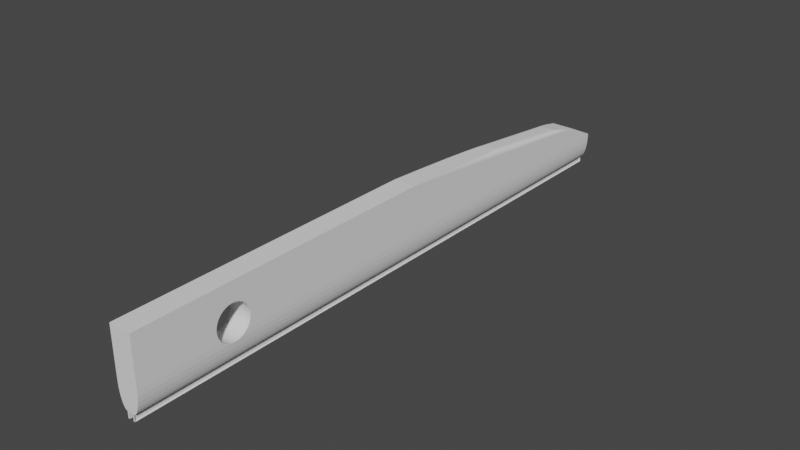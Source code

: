# Source: prototypegun.blend  (saved by Blender 2.93.21; exported with 4.5.12 LTS)
import bpy
from mathutils import Matrix  # noqa: F401  (used for matrix-valued properties, if any)

bpy.ops.wm.read_factory_settings(use_empty=True)
scene = bpy.context.scene
scene.name = 'Scene'

# ---- collections
col_collection = bpy.data.collections.new('Collection'); scene.collection.children.link(col_collection)

# ---- world
world_world = bpy.data.worlds.new('World'); scene.world = world_world
world_world.use_nodes = True; world_world.node_tree.nodes.clear()
_N = world_world.node_tree.nodes; _L = world_world.node_tree.links
n0 = _N.new('ShaderNodeOutputWorld'); n0.name = 'World Output'; n0.location = (300, 300)
n1 = _N.new('ShaderNodeBackground'); n1.name = 'Background'; n1.location = (10, 300)
n1.inputs[0].default_value = (0.05088, 0.05088, 0.05088, 1.0)
_L.new(n1.outputs[0], n0.inputs[0])
n0.is_active_output = True
world_world.color = (0.05088, 0.05088, 0.05088)
world_world.use_sun_shadow = False
world_world.sun_shadow_jitter_overblur = 0.0

# ---- meshes
me_cube = bpy.data.meshes.new('Cube')
me_cube.from_pydata([(-0.9991, -1.0, 0.9991), (0.9991, -1.0, 0.9991), (-0.9991, -1.0, -0.3347), (-0.3347, -1.0, -0.9991), (-0.9802, -1.0, -0.4812), (-0.9282, -1.0, -0.6195), (-0.8479, -1.0, -0.7434), (-0.7434, -1.0, -0.8479), (-0.6195, -1.0, -0.9282), (-0.4812, -1.0, -0.9802), (-0.3348, 0.831, -0.9998), (-0.9998, 0.831, -0.3348), (-0.4814, 0.831, -0.9808), (-0.6198, 0.831, -0.9289), (-0.7439, 0.831, -0.8484), (-0.8484, 0.831, -0.7439), (-0.9289, 0.831, -0.6198), (-0.9808, 0.831, -0.4814), (0.3347, -1.0, -0.9991), (0.9991, -1.0, -0.3347), (0.4812, -1.0, -0.9802), (0.6195, -1.0, -0.9282), (0.7434, -1.0, -0.8479), (0.8479, -1.0, -0.7434), (0.9282, -1.0, -0.6195), (0.9802, -1.0, -0.4812), (0.9998, 0.831, -0.3348), (0.3348, 0.831, -0.9998), (0.9808, 0.831, -0.4814), (0.9289, 0.831, -0.6198), (0.8484, 0.831, -0.7439), (0.7439, 0.831, -0.8484), (0.6198, 0.831, -0.9289), (0.4814, 0.831, -0.9808), (-0.3348, -1.0, -1.178), (-0.3348, 1.0, -1.178), (0.3348, -1.0, -1.178), (0.3348, 1.0, -1.178), (-1.0, 0.02221, 1.0), (1.0, 0.02221, 1.0), (-1.0, 0.8815, 0.2499), (-0.9998, 0.831, -0.2346), (0.9998, 0.831, -0.2346), (1.0, 0.8815, 0.2499), (-0.5969, 0.444, 0.7803), (-0.7215, 0.4234, 0.7911), (-0.8338, 0.3635, 0.8223), (-0.923, 0.2702, 0.8709), (-0.9803, 0.1526, 0.9321), (-0.5969, 0.7803, 0.444), (-0.9803, 0.8502, 0.3099), (-0.923, 0.822, 0.364), (-0.8338, 0.7997, 0.407), (-0.7215, 0.7853, 0.4345), (0.5969, 0.7803, 0.444), (0.7215, 0.7853, 0.4345), (0.8338, 0.7997, 0.407), (0.923, 0.822, 0.364), (0.9803, 0.8502, 0.3099), (0.5969, 0.444, 0.7803), (0.9803, 0.1526, 0.9321), (0.923, 0.2702, 0.8709), (0.8338, 0.3635, 0.8223), (0.7215, 0.4234, 0.7911), (0.0, 0.01237, -0.1037), (0.0, 0.01237, 0.1037), (0.06575, 0.01214, -0.1037), (0.06575, 0.01214, 0.1037), (0.129, 0.01143, -0.1037), (0.129, 0.01143, 0.1037), (0.1872, 0.01029, -0.1037), (0.1872, 0.01029, 0.1037), (0.2383, 0.00875, -0.1037), (0.2383, 0.00875, 0.1037), (0.2802, 0.006875, -0.1037), (0.2802, 0.006875, 0.1037), (0.3113, 0.004735, -0.1037), (0.3113, 0.004735, 0.1037), (0.3305, 0.002414, -0.1037), (0.3305, 0.002414, 0.1037), (0.337, -5.409e-10, -0.1037), (0.337, -5.409e-10, 0.1037), (0.3305, -0.002414, -0.1037), (0.3305, -0.002414, 0.1037), (0.3113, -0.004735, -0.1037), (0.3113, -0.004735, 0.1037), (0.2802, -0.006875, -0.1037), (0.2802, -0.006875, 0.1037), (0.2383, -0.00875, -0.1037), (0.2383, -0.00875, 0.1037), (0.1872, -0.01029, -0.1037), (0.1872, -0.01029, 0.1037), (0.129, -0.01143, -0.1037), (0.129, -0.01143, 0.1037), (0.06575, -0.01214, -0.1037), (0.06575, -0.01214, 0.1037), (-2.946e-08, -0.01237, -0.1037), (-2.946e-08, -0.01237, 0.1037), (-0.06575, -0.01214, -0.1037), (-0.06575, -0.01214, 0.1037), (-0.129, -0.01143, -0.1037), (-0.129, -0.01143, 0.1037), (-0.1872, -0.01029, -0.1037), (-0.1872, -0.01029, 0.1037), (-0.2383, -0.00875, -0.1037), (-0.2383, -0.00875, 0.1037), (-0.2802, -0.006875, -0.1037), (-0.2802, -0.006875, 0.1037), (-0.3113, -0.004735, -0.1037), (-0.3113, -0.004735, 0.1037), (-0.3305, -0.002414, -0.1037), (-0.3305, -0.002414, 0.1037), (-0.337, 1.476e-10, -0.1037), (-0.337, 1.476e-10, 0.1037), (-0.3305, 0.002414, -0.1037), (-0.3305, 0.002414, 0.1037), (-0.3113, 0.004735, -0.1037), (-0.3113, 0.004735, 0.1037), (-0.2802, 0.006875, -0.1037), (-0.2802, 0.006875, 0.1037), (-0.2383, 0.00875, -0.1037), (-0.2383, 0.00875, 0.1037), (-0.1872, 0.01029, -0.1037), (-0.1872, 0.01029, 0.1037), (-0.129, 0.01143, -0.1037), (-0.129, 0.01143, 0.1037), (-0.06575, 0.01214, -0.1037), (-0.06575, 0.01214, 0.1037), (-0.4814, 1.0, -0.981), (-0.3348, 1.0, -1.0), (-0.6199, 1.0, -0.929), (-0.744, 1.0, -0.8486), (-0.8486, 1.0, -0.744), (-0.929, 1.0, -0.6199), (-0.981, 1.0, -0.4814), (-1.0, 1.0, -0.3348), (0.3348, 1.0, -1.0), (0.4814, 1.0, -0.981), (0.6199, 1.0, -0.929), (0.744, 1.0, -0.8486), (0.8486, 1.0, -0.744), (0.929, 1.0, -0.6199), (0.981, 1.0, -0.4814), (1.0, 1.0, -0.3348), (1.0, 1.0, -0.2345), (-1.0, 1.0, -0.2345), (1.0, -1.0, 1.0), (-1.0, -1.0, 1.0), (-0.3348, -1.0, -1.0), (-0.4814, -1.0, -0.981), (-0.6199, -1.0, -0.929), (-0.744, -1.0, -0.8486), (-0.8486, -1.0, -0.744), (-0.929, -1.0, -0.6199), (-0.981, -1.0, -0.4814), (-1.0, -1.0, -0.3348), (0.4814, -1.0, -0.981), (0.3348, -1.0, -1.0), (0.6199, -1.0, -0.929), (0.744, -1.0, -0.8486), (0.8486, -1.0, -0.744), (0.929, -1.0, -0.6199), (0.981, -1.0, -0.4814), (1.0, -1.0, -0.3348), (0.201, -1.0, -1.0), (0.201, 1.0, -1.0), (0.201, -1.0, -1.178), (0.201, 1.0, -1.178), (-0.201, 1.0, -1.0), (-0.201, -1.0, -1.0), (-0.201, 1.0, -1.178), (-0.201, -1.0, -1.178), (-1.0, -0.7404, -0.2661), (1.0, -0.7404, -0.2661), (-0.9825, -0.7041, -0.4698), (-0.986, -0.7148, -0.4425), (-0.9918, -0.7247, -0.3983), (-0.9813, -0.6929, -0.479), (-0.9918, -0.6612, -0.3983), (-0.986, -0.6711, -0.4425), (-0.9825, -0.6818, -0.4698), (1.0, -0.7457, -0.1833), (-1.0, -0.7457, -0.1833), (1.0, -0.749, -0.09345), (-1.0, -0.749, -0.09344), (-0.9995, -0.7333, -0.3387), (-1.0, -0.7337, -0.3348), (-1.0, -0.6521, -0.3348), (-0.9995, -0.6525, -0.3387), (0.9813, -0.6929, -0.479), (0.9825, -0.7041, -0.4698), (0.9825, -0.6818, -0.4698), (1.0, -0.7501, -2.234e-06), (-1.0, -0.7501, 2.318e-06), (1.0, -0.749, 0.09344), (-1.0, -0.749, 0.09345), (0.9995, -0.7333, -0.3387), (1.0, -0.7337, -0.3348), (0.986, -0.7148, -0.4425), (0.9918, -0.7247, -0.3983), (1.0, -0.6521, -0.3348), (0.9995, -0.6525, -0.3387), (0.9918, -0.6612, -0.3983), (0.986, -0.6711, -0.4425), (1.0, -0.7457, 0.1833), (-1.0, -0.7457, 0.1833), (1.0, -0.7404, 0.2661), (-1.0, -0.7404, 0.2661), (-1.0, -0.7333, 0.3387), (-1.0, -0.7247, 0.3983), (-1.0, -0.7148, 0.4425), (-1.0, -0.6929, 0.479), (-1.0, -0.7041, 0.4698), (-1.0, -0.6818, 0.4698), (-1.0, -0.6401, 0.1833), (-1.0, -0.6454, 0.2661), (-1.0, -0.6525, 0.3387), (1.0, -0.7333, 0.3387), (-1.0, -0.6612, 0.3983), (-1.0, -0.6711, 0.4425), (1.0, -0.7247, 0.3983), (1.0, -0.7148, 0.4425), (-1.0, -0.6454, -0.2661), (1.0, -0.7041, 0.4698), (-1.0, -0.6358, 2.276e-06), (-1.0, -0.6401, -0.1833), (-1.0, -0.6369, -0.09344), (-1.0, -0.6369, 0.09345), (1.0, -0.6929, 0.479), (1.0, -0.6818, 0.4698), (1.0, -0.6711, 0.4425), (1.0, -0.6401, 0.1833), (1.0, -0.6454, 0.2661), (1.0, -0.6525, 0.3387), (1.0, -0.6612, 0.3983), (1.0, -0.6454, -0.2661), (1.0, -0.6401, -0.1833), (1.0, -0.6358, -2.276e-06), (1.0, -0.6369, -0.09345), (1.0, -0.6369, 0.09344)], [], [(8, 9, 3, 18, 20, 21, 22, 23, 24, 25, 19, 1, 0, 2, 4, 5, 6, 7), (58, 43, 40, 50, 51, 52, 53, 49, 54, 55, 56, 57), (129, 148, 149, 128), (128, 149, 150, 130), (130, 150, 151, 131), (131, 151, 152, 132), (132, 152, 153, 133), (133, 153, 154, 134), (187, 135, 134, 154, 155, 186, 185, 176, 175, 174, 177, 180, 179, 178, 188), (157, 136, 137, 156), (156, 137, 138, 158), (158, 138, 139, 159), (159, 139, 140, 160), (160, 140, 141, 161), (161, 141, 142, 162), (196, 197, 163, 162, 142, 143, 200, 201, 202, 203, 191, 189, 190, 198, 199), (129, 136, 157, 148), (44, 59, 54, 49), (186, 155, 147, 38, 40, 145, 135, 187, 222, 225, 226, 224, 227, 214, 215, 216, 218, 219, 213, 211, 212, 210, 209, 208, 207, 205, 195, 193, 184, 182, 172), (27, 10, 12, 13, 14, 15, 16, 17, 11, 41, 42, 26, 28, 29, 30, 31, 32, 33), (39, 38, 147, 146), (144, 145, 40, 43), (143, 144, 43, 39, 146, 163, 197, 173, 181, 183, 192, 194, 204, 206, 217, 220, 221, 223, 228, 229, 230, 234, 233, 232, 231, 239, 237, 238, 236, 235, 200), (40, 38, 48, 50), (50, 48, 47, 51), (51, 47, 46, 52), (52, 46, 45, 53), (53, 45, 44, 49), (39, 43, 58, 60), (60, 58, 57, 61), (61, 57, 56, 62), (62, 56, 55, 63), (63, 55, 54, 59), (63, 59, 44, 45, 46, 47, 48, 38, 39, 60, 61, 62), (64, 65, 67, 66), (66, 67, 69, 68), (68, 69, 71, 70), (70, 71, 73, 72), (72, 73, 75, 74), (74, 75, 77, 76), (76, 77, 79, 78), (78, 79, 81, 80), (80, 81, 83, 82), (82, 83, 85, 84), (84, 85, 87, 86), (86, 87, 89, 88), (88, 89, 91, 90), (90, 91, 93, 92), (92, 93, 95, 94), (94, 95, 97, 96), (96, 97, 99, 98), (98, 99, 101, 100), (100, 101, 103, 102), (102, 103, 105, 104), (104, 105, 107, 106), (106, 107, 109, 108), (108, 109, 111, 110), (110, 111, 113, 112), (112, 113, 115, 114), (114, 115, 117, 116), (116, 117, 119, 118), (118, 119, 121, 120), (120, 121, 123, 122), (122, 123, 125, 124), (81, 79, 77, 75, 73, 71, 69, 67, 65, 127, 125, 123, 121, 119, 117, 115, 113, 111, 109, 107, 105, 103, 101, 99, 97, 95, 93, 91, 89, 87, 85, 83), (124, 125, 127, 126), (126, 127, 65, 64), (126, 64, 66, 68, 70, 72, 74, 76, 78, 80, 82, 84, 86, 88, 90, 92, 94, 96, 98, 100, 102, 104, 106, 108, 110, 112, 114, 116, 118, 120, 122, 124), (64, 65, 67, 66), (66, 67, 69, 68), (68, 69, 71, 70), (70, 71, 73, 72), (72, 73, 75, 74), (74, 75, 77, 76), (76, 77, 79, 78), (78, 79, 81, 80), (80, 81, 83, 82), (82, 83, 85, 84), (84, 85, 87, 86), (86, 87, 89, 88), (88, 89, 91, 90), (90, 91, 93, 92), (92, 93, 95, 94), (94, 95, 97, 96), (96, 97, 99, 98), (98, 99, 101, 100), (100, 101, 103, 102), (102, 103, 105, 104), (104, 105, 107, 106), (106, 107, 109, 108), (108, 109, 111, 110), (110, 111, 113, 112), (112, 113, 115, 114), (114, 115, 117, 116), (116, 117, 119, 118), (118, 119, 121, 120), (120, 121, 123, 122), (122, 123, 125, 124), (81, 79, 77, 75, 73, 71, 69, 67, 65, 127, 125, 123, 121, 119, 117, 115, 113, 111, 109, 107, 105, 103, 101, 99, 97, 95, 93, 91, 89, 87, 85, 83), (124, 125, 127, 126), (126, 127, 65, 64), (126, 64, 66, 68, 70, 72, 74, 76, 78, 80, 82, 84, 86, 88, 90, 92, 94, 96, 98, 100, 102, 104, 106, 108, 110, 112, 114, 116, 118, 120, 122, 124), (64, 65, 67, 66), (66, 67, 69, 68), (68, 69, 71, 70), (70, 71, 73, 72), (72, 73, 75, 74), (74, 75, 77, 76), (76, 77, 79, 78), (78, 79, 81, 80), (80, 81, 83, 82), (82, 83, 85, 84), (84, 85, 87, 86), (86, 87, 89, 88), (88, 89, 91, 90), (90, 91, 93, 92), (92, 93, 95, 94), (94, 95, 97, 96), (96, 97, 99, 98), (98, 99, 101, 100), (100, 101, 103, 102), (102, 103, 105, 104), (104, 105, 107, 106), (106, 107, 109, 108), (108, 109, 111, 110), (110, 111, 113, 112), (112, 113, 115, 114), (114, 115, 117, 116), (116, 117, 119, 118), (118, 119, 121, 120), (120, 121, 123, 122), (122, 123, 125, 124), (81, 79, 77, 75, 73, 71, 69, 67, 65, 127, 125, 123, 121, 119, 117, 115, 113, 111, 109, 107, 105, 103, 101, 99, 97, 95, 93, 91, 89, 87, 85, 83), (124, 125, 127, 126), (126, 127, 65, 64), (126, 64, 66, 68, 70, 72, 74, 76, 78, 80, 82, 84, 86, 88, 90, 92, 94, 96, 98, 100, 102, 104, 106, 108, 110, 112, 114, 116, 118, 120, 122, 124), (12, 10, 129, 128), (13, 12, 128, 130), (14, 13, 130, 131), (15, 14, 131, 132), (16, 15, 132, 133), (17, 16, 133, 134), (11, 17, 134, 135), (27, 33, 137, 136), (33, 32, 138, 137), (32, 31, 139, 138), (31, 30, 140, 139), (30, 29, 141, 140), (29, 28, 142, 141), (28, 26, 143, 142), (10, 27, 136, 129), (42, 41, 145, 144), (41, 11, 135, 145), (26, 42, 144, 143), (0, 1, 146, 147), (3, 9, 149, 148), (9, 8, 150, 149), (8, 7, 151, 150), (7, 6, 152, 151), (6, 5, 153, 152), (5, 4, 154, 153), (4, 2, 155, 154), (20, 18, 157, 156), (21, 20, 156, 158), (22, 21, 158, 159), (23, 22, 159, 160), (24, 23, 160, 161), (25, 24, 161, 162), (19, 25, 162, 163), (18, 3, 148, 157), (2, 0, 147, 155), (1, 19, 163, 146), (148, 34, 171, 169), (37, 36, 166, 167), (164, 165, 167, 166), (36, 157, 164, 166), (157, 136, 165, 164), (136, 37, 167, 165), (168, 169, 171, 170), (34, 35, 170, 171), (35, 129, 168, 170), (129, 148, 169, 168), (224, 226, 238, 237), (226, 225, 236, 238), (225, 222, 235, 236), (187, 188, 201, 200, 235, 222), (188, 178, 202, 201), (178, 179, 203, 202), (179, 180, 191, 203), (180, 177, 189, 191), (177, 174, 190, 189), (174, 175, 198, 190), (176, 199, 198, 175), (185, 196, 199, 176), (197, 196, 185, 186, 172, 173), (173, 172, 182, 181), (184, 183, 181, 182), (183, 184, 193, 192), (195, 194, 192, 193), (205, 204, 194, 195), (207, 206, 204, 205), (208, 217, 206, 207), (209, 220, 217, 208), (210, 221, 220, 209), (212, 223, 221, 210), (211, 228, 223, 212), (213, 229, 228, 211), (213, 219, 230, 229), (219, 218, 234, 230), (218, 216, 233, 234), (216, 215, 232, 233), (215, 214, 231, 232), (214, 227, 239, 231), (227, 224, 237, 239)])
_uv = me_cube.uv_layers.new(name='UVMap')
_uv.uv.foreach_set('vector', [0.384, 0.9524, 0.3775, 0.9352, 0.3751, 0.9168, 0.3751, 0.8332, 0.3775, 0.8148, 0.384, 0.7976, 0.394, 0.7821, 0.4071, 0.769, 0.4226, 0.759, 0.4398, 0.7525, 0.4582, 0.7501, 0.6249, 0.7501, 0.6249, 0.9999, 0.4582, 0.9999, 0.4398, 0.9975, 0.4226, 0.991, 0.4071, 0.981, 0.394, 0.9679, 0.5387, 0.4975, 0.5312, 0.5, 0.5312, 0.25, 0.5387, 0.2525, 0.5455, 0.2596, 0.5509, 0.2708, 0.5543, 0.2848, 0.5555, 0.3004, 0.5555, 0.4496, 0.5543, 0.4652, 0.5509, 0.4792, 0.5455, 0.4904, 0.2082, 0.5, 0.2082, 0.75, 0.1898, 0.75, 0.1898, 0.5, 0.1898, 0.5, 0.1898, 0.75, 0.1725, 0.75, 0.1725, 0.5, 0.1725, 0.5, 0.1725, 0.75, 0.157, 0.75, 0.157, 0.5, 0.157, 0.5, 0.157, 0.75, 0.125, 0.75, 0.125, 0.5, 0.407, 0.25, 0.407, 0.0, 0.4225, 0.0, 0.4225, 0.25, 0.4225, 0.25, 0.4225, 0.0, 0.4398, 0.0, 0.4398, 0.25, 0.4582, 0.04348, 0.4582, 0.25, 0.4398, 0.25, 0.4398, 0.0, 0.4582, 0.0, 0.4582, 0.03328, 0.4577, 0.03333, 0.4502, 0.03442, 0.4447, 0.03565, 0.4413, 0.03699, 0.4401, 0.03838, 0.4413, 0.03978, 0.4447, 0.04112, 0.4502, 0.04235, 0.4577, 0.04343, 0.2918, 0.75, 0.2918, 0.5, 0.3102, 0.5, 0.3102, 0.75, 0.3102, 0.75, 0.3102, 0.5, 0.3275, 0.5, 0.3275, 0.75, 0.3275, 0.75, 0.3275, 0.5, 0.343, 0.5, 0.343, 0.75, 0.343, 0.75, 0.343, 0.5, 0.407, 0.5, 0.407, 0.75, 0.407, 0.75, 0.407, 0.5, 0.4225, 0.5, 0.4225, 0.75, 0.4225, 0.75, 0.4225, 0.5, 0.4398, 0.5, 0.4398, 0.75, 0.4577, 0.7167, 0.4582, 0.7167, 0.4582, 0.75, 0.4398, 0.75, 0.4398, 0.5, 0.4582, 0.5, 0.4582, 0.7065, 0.4577, 0.7066, 0.4502, 0.7076, 0.4447, 0.7089, 0.4413, 0.7102, 0.4401, 0.7116, 0.4413, 0.713, 0.4447, 0.7143, 0.4502, 0.7156, 0.2082, 0.5, 0.2918, 0.5, 0.2918, 0.75, 0.2082, 0.75, 0.625, 0.3004, 0.625, 0.4496, 0.5555, 0.4496, 0.5555, 0.3004, 0.4582, 0.03328, 0.4582, 0.0, 0.625, 0.0, 0.625, 0.1278, 0.5312, 0.2352, 0.4707, 0.25, 0.4582, 0.25, 0.4582, 0.04348, 0.4667, 0.04432, 0.4771, 0.04498, 0.4883, 0.04539, 0.5, 0.04553, 0.5117, 0.04539, 0.5229, 0.04498, 0.5333, 0.04432, 0.5423, 0.04343, 0.5498, 0.04235, 0.5553, 0.04112, 0.5587, 0.03978, 0.5599, 0.03838, 0.5587, 0.03699, 0.5553, 0.03565, 0.5498, 0.03442, 0.5423, 0.03333, 0.5333, 0.03244, 0.5229, 0.03178, 0.5117, 0.03138, 0.5, 0.03124, 0.4883, 0.03138, 0.4771, 0.03178, 0.4667, 0.03244, 0.375, 0.4168, 0.375, 0.3332, 0.3774, 0.3148, 0.3839, 0.2975, 0.3939, 0.282, 0.407, 0.2689, 0.4225, 0.2589, 0.4398, 0.2524, 0.4582, 0.25, 0.4707, 0.25, 0.4707, 0.5, 0.4582, 0.5, 0.4398, 0.4976, 0.4225, 0.4911, 0.407, 0.4811, 0.3939, 0.468, 0.3839, 0.4525, 0.3774, 0.4352, 0.625, 0.6222, 0.875, 0.6222, 0.875, 0.75, 0.625, 0.75, 0.4707, 0.5, 0.4707, 0.25, 0.5312, 0.25, 0.5312, 0.5, 0.4582, 0.5, 0.4707, 0.5, 0.5312, 0.5148, 0.625, 0.6222, 0.625, 0.75, 0.4582, 0.75, 0.4582, 0.7167, 0.4667, 0.7176, 0.4771, 0.7182, 0.4883, 0.7186, 0.5, 0.7188, 0.5117, 0.7186, 0.5229, 0.7182, 0.5333, 0.7176, 0.5423, 0.7167, 0.5498, 0.7156, 0.5553, 0.7143, 0.5587, 0.713, 0.5599, 0.7116, 0.5587, 0.7102, 0.5553, 0.7089, 0.5498, 0.7076, 0.5423, 0.7066, 0.5333, 0.7057, 0.5229, 0.705, 0.5117, 0.7046, 0.5, 0.7045, 0.4883, 0.7046, 0.4771, 0.705, 0.4667, 0.7057, 0.4582, 0.7065, 0.5312, 0.2352, 0.625, 0.1278, 0.6165, 0.1441, 0.5387, 0.2313, 0.5387, 0.2313, 0.6165, 0.1441, 0.6089, 0.1588, 0.5455, 0.2278, 0.5455, 0.2278, 0.6089, 0.1588, 0.5975, 0.1805, 0.5555, 0.2225, 0.5497, 0.2708, 0.6377, 0.2708, 0.6282, 0.2848, 0.554, 0.2848, 0.554, 0.2848, 0.6282, 0.2848, 0.625, 0.3004, 0.5555, 0.3004, 0.625, 0.6222, 0.5312, 0.5148, 0.5387, 0.5187, 0.6165, 0.6059, 0.6165, 0.6059, 0.5387, 0.5187, 0.5455, 0.5222, 0.6089, 0.5912, 0.6089, 0.5912, 0.5455, 0.5222, 0.5555, 0.5275, 0.5975, 0.5695, 0.6377, 0.4792, 0.5497, 0.4792, 0.554, 0.4652, 0.6282, 0.4652, 0.6282, 0.4652, 0.554, 0.4652, 0.5555, 0.4496, 0.625, 0.4496, 0.6598, 0.5721, 0.6754, 0.5695, 0.8246, 0.5695, 0.8402, 0.5721, 0.8542, 0.5796, 0.8654, 0.5912, 0.8725, 0.6059, 0.875, 0.6222, 0.625, 0.6222, 0.6275, 0.6059, 0.6346, 0.5912, 0.6458, 0.5796, 1.0, 0.5, 1.0, 1.0, 0.9688, 1.0, 0.9688, 0.5, 0.9688, 0.5, 0.9688, 1.0, 0.9375, 1.0, 0.9375, 0.5, 0.9375, 0.5, 0.9375, 1.0, 0.9062, 1.0, 0.9062, 0.5, 0.9062, 0.5, 0.9062, 1.0, 0.875, 1.0, 0.875, 0.5, 0.875, 0.5, 0.875, 1.0, 0.8438, 1.0, 0.8438, 0.5, 0.8438, 0.5, 0.8438, 1.0, 0.8125, 1.0, 0.8125, 0.5, 0.8125, 0.5, 0.8125, 1.0, 0.7812, 1.0, 0.7812, 0.5, 0.7812, 0.5, 0.7812, 1.0, 0.75, 1.0, 0.75, 0.5, 0.75, 0.5, 0.75, 1.0, 0.7188, 1.0, 0.7188, 0.5, 0.7188, 0.5, 0.7188, 1.0, 0.6875, 1.0, 0.6875, 0.5, 0.6875, 0.5, 0.6875, 1.0, 0.6562, 1.0, 0.6562, 0.5, 0.6562, 0.5, 0.6562, 1.0, 0.625, 1.0, 0.625, 0.5, 0.625, 0.5, 0.625, 1.0, 0.5938, 1.0, 0.5938, 0.5, 0.5938, 0.5, 0.5938, 1.0, 0.5625, 1.0, 0.5625, 0.5, 0.5625, 0.5, 0.5625, 1.0, 0.5312, 1.0, 0.5312, 0.5, 0.5312, 0.5, 0.5312, 1.0, 0.5, 1.0, 0.5, 0.5, 0.5, 0.5, 0.5, 1.0, 0.4688, 1.0, 0.4688, 0.5, 0.4688, 0.5, 0.4688, 1.0, 0.4375, 1.0, 0.4375, 0.5, 0.4375, 0.5, 0.4375, 1.0, 0.4062, 1.0, 0.4062, 0.5, 0.4062, 0.5, 0.4062, 1.0, 0.375, 1.0, 0.375, 0.5, 0.375, 0.5, 0.375, 1.0, 0.3438, 1.0, 0.3438, 0.5, 0.3438, 0.5, 0.3438, 1.0, 0.3125, 1.0, 0.3125, 0.5, 0.3125, 0.5, 0.3125, 1.0, 0.2812, 1.0, 0.2812, 0.5, 0.2812, 0.5, 0.2812, 1.0, 0.25, 1.0, 0.25, 0.5, 0.25, 0.5, 0.25, 1.0, 0.2188, 1.0, 0.2188, 0.5, 0.2188, 0.5, 0.2188, 1.0, 0.1875, 1.0, 0.1875, 0.5, 0.1875, 0.5, 0.1875, 1.0, 0.1562, 1.0, 0.1562, 0.5, 0.1562, 0.5, 0.1562, 1.0, 0.125, 1.0, 0.125, 0.5, 0.125, 0.5, 0.125, 1.0, 0.09375, 1.0, 0.09375, 0.5, 0.09375, 0.5, 0.09375, 1.0, 0.0625, 1.0, 0.0625, 0.5, 0.49, 0.25, 0.4854, 0.2968, 0.4717, 0.3418, 0.4496, 0.3833, 0.4197, 0.4197, 0.3833, 0.4496, 0.3418, 0.4717, 0.2968, 0.4854, 0.25, 0.49, 0.2032, 0.4854, 0.1582, 0.4717, 0.1167, 0.4496, 0.08029, 0.4197, 0.05045, 0.3833, 0.02827, 0.3418, 0.01461, 0.2968, 0.01, 0.25, 0.01461, 0.2032, 0.02827, 0.1582, 0.05045, 0.1167, 0.08029, 0.08029, 0.1167, 0.05045, 0.1582, 0.02827, 0.2032, 0.01461, 0.25, 0.01, 0.2968, 0.01461, 0.3418, 0.02827, 0.3833, 0.05045, 0.4197, 0.08029, 0.4496, 0.1167, 0.4717, 0.1582, 0.4854, 0.2032, 0.0625, 0.5, 0.0625, 1.0, 0.03125, 1.0, 0.03125, 0.5, 0.03125, 0.5, 0.03125, 1.0, 0.0, 1.0, 0.0, 0.5, 0.7032, 0.4854, 0.75, 0.49, 0.7968, 0.4854, 0.8418, 0.4717, 0.8833, 0.4496, 0.9197, 0.4197, 0.9496, 0.3833, 0.9717, 0.3418, 0.9854, 0.2968, 0.99, 0.25, 0.9854, 0.2032, 0.9717, 0.1582, 0.9496, 0.1167, 0.9197, 0.08029, 0.8833, 0.05045, 0.8418, 0.02827, 0.7968, 0.01461, 0.75, 0.01, 0.7032, 0.01461, 0.6582, 0.02827, 0.6167, 0.05045, 0.5803, 0.08029, 0.5504, 0.1167, 0.5283, 0.1582, 0.5146, 0.2032, 0.51, 0.25, 0.5146, 0.2968, 0.5283, 0.3418, 0.5504, 0.3833, 0.5803, 0.4197, 0.6167, 0.4496, 0.6582, 0.4717, 1.0, 0.5, 1.0, 1.0, 0.9688, 1.0, 0.9688, 0.5, 0.9688, 0.5, 0.9688, 1.0, 0.9375, 1.0, 0.9375, 0.5, 0.9375, 0.5, 0.9375, 1.0, 0.9062, 1.0, 0.9062, 0.5, 0.9062, 0.5, 0.9062, 1.0, 0.875, 1.0, 0.875, 0.5, 0.875, 0.5, 0.875, 1.0, 0.8438, 1.0, 0.8438, 0.5, 0.8438, 0.5, 0.8438, 1.0, 0.8125, 1.0, 0.8125, 0.5, 0.8125, 0.5, 0.8125, 1.0, 0.7812, 1.0, 0.7812, 0.5, 0.7812, 0.5, 0.7812, 1.0, 0.75, 1.0, 0.75, 0.5, 0.75, 0.5, 0.75, 1.0, 0.7188, 1.0, 0.7188, 0.5, 0.7188, 0.5, 0.7188, 1.0, 0.6875, 1.0, 0.6875, 0.5, 0.6875, 0.5, 0.6875, 1.0, 0.6562, 1.0, 0.6562, 0.5, 0.6562, 0.5, 0.6562, 1.0, 0.625, 1.0, 0.625, 0.5, 0.625, 0.5, 0.625, 1.0, 0.5938, 1.0, 0.5938, 0.5, 0.5938, 0.5, 0.5938, 1.0, 0.5625, 1.0, 0.5625, 0.5, 0.5625, 0.5, 0.5625, 1.0, 0.5312, 1.0, 0.5312, 0.5, 0.5312, 0.5, 0.5312, 1.0, 0.5, 1.0, 0.5, 0.5, 0.5, 0.5, 0.5, 1.0, 0.4688, 1.0, 0.4688, 0.5, 0.4688, 0.5, 0.4688, 1.0, 0.4375, 1.0, 0.4375, 0.5, 0.4375, 0.5, 0.4375, 1.0, 0.4062, 1.0, 0.4062, 0.5, 0.4062, 0.5, 0.4062, 1.0, 0.375, 1.0, 0.375, 0.5, 0.375, 0.5, 0.375, 1.0, 0.3438, 1.0, 0.3438, 0.5, 0.3438, 0.5, 0.3438, 1.0, 0.3125, 1.0, 0.3125, 0.5, 0.3125, 0.5, 0.3125, 1.0, 0.2812, 1.0, 0.2812, 0.5, 0.2812, 0.5, 0.2812, 1.0, 0.25, 1.0, 0.25, 0.5, 0.25, 0.5, 0.25, 1.0, 0.2188, 1.0, 0.2188, 0.5, 0.2188, 0.5, 0.2188, 1.0, 0.1875, 1.0, 0.1875, 0.5, 0.1875, 0.5, 0.1875, 1.0, 0.1562, 1.0, 0.1562, 0.5, 0.1562, 0.5, 0.1562, 1.0, 0.125, 1.0, 0.125, 0.5, 0.125, 0.5, 0.125, 1.0, 0.09375, 1.0, 0.09375, 0.5, 0.09375, 0.5, 0.09375, 1.0, 0.0625, 1.0, 0.0625, 0.5, 0.49, 0.25, 0.4854, 0.2968, 0.4717, 0.3418, 0.4496, 0.3833, 0.4197, 0.4197, 0.3833, 0.4496, 0.3418, 0.4717, 0.2968, 0.4854, 0.25, 0.49, 0.2032, 0.4854, 0.1582, 0.4717, 0.1167, 0.4496, 0.08029, 0.4197, 0.05045, 0.3833, 0.02827, 0.3418, 0.01461, 0.2968, 0.01, 0.25, 0.01461, 0.2032, 0.02827, 0.1582, 0.05045, 0.1167, 0.08029, 0.08029, 0.1167, 0.05045, 0.1582, 0.02827, 0.2032, 0.01461, 0.25, 0.01, 0.2968, 0.01461, 0.3418, 0.02827, 0.3833, 0.05045, 0.4197, 0.08029, 0.4496, 0.1167, 0.4717, 0.1582, 0.4854, 0.2032, 0.0625, 0.5, 0.0625, 1.0, 0.03125, 1.0, 0.03125, 0.5, 0.03125, 0.5, 0.03125, 1.0, 0.0, 1.0, 0.0, 0.5, 0.7032, 0.4854, 0.75, 0.49, 0.7968, 0.4854, 0.8418, 0.4717, 0.8833, 0.4496, 0.9197, 0.4197, 0.9496, 0.3833, 0.9717, 0.3418, 0.9854, 0.2968, 0.99, 0.25, 0.9854, 0.2032, 0.9717, 0.1582, 0.9496, 0.1167, 0.9197, 0.08029, 0.8833, 0.05045, 0.8418, 0.02827, 0.7968, 0.01461, 0.75, 0.01, 0.7032, 0.01461, 0.6582, 0.02827, 0.6167, 0.05045, 0.5803, 0.08029, 0.5504, 0.1167, 0.5283, 0.1582, 0.5146, 0.2032, 0.51, 0.25, 0.5146, 0.2968, 0.5283, 0.3418, 0.5504, 0.3833, 0.5803, 0.4197, 0.6167, 0.4496, 0.6582, 0.4717, 1.0, 0.5, 1.0, 1.0, 0.9688, 1.0, 0.9688, 0.5, 0.9688, 0.5, 0.9688, 1.0, 0.9375, 1.0, 0.9375, 0.5, 0.9375, 0.5, 0.9375, 1.0, 0.9062, 1.0, 0.9062, 0.5, 0.9062, 0.5, 0.9062, 1.0, 0.875, 1.0, 0.875, 0.5, 0.875, 0.5, 0.875, 1.0, 0.8438, 1.0, 0.8438, 0.5, 0.8438, 0.5, 0.8438, 1.0, 0.8125, 1.0, 0.8125, 0.5, 0.8125, 0.5, 0.8125, 1.0, 0.7812, 1.0, 0.7812, 0.5, 0.7812, 0.5, 0.7812, 1.0, 0.75, 1.0, 0.75, 0.5, 0.75, 0.5, 0.75, 1.0, 0.7188, 1.0, 0.7188, 0.5, 0.7188, 0.5, 0.7188, 1.0, 0.6875, 1.0, 0.6875, 0.5, 0.6875, 0.5, 0.6875, 1.0, 0.6562, 1.0, 0.6562, 0.5, 0.6562, 0.5, 0.6562, 1.0, 0.625, 1.0, 0.625, 0.5, 0.625, 0.5, 0.625, 1.0, 0.5938, 1.0, 0.5938, 0.5, 0.5938, 0.5, 0.5938, 1.0, 0.5625, 1.0, 0.5625, 0.5, 0.5625, 0.5, 0.5625, 1.0, 0.5312, 1.0, 0.5312, 0.5, 0.5312, 0.5, 0.5312, 1.0, 0.5, 1.0, 0.5, 0.5, 0.5, 0.5, 0.5, 1.0, 0.4688, 1.0, 0.4688, 0.5, 0.4688, 0.5, 0.4688, 1.0, 0.4375, 1.0, 0.4375, 0.5, 0.4375, 0.5, 0.4375, 1.0, 0.4062, 1.0, 0.4062, 0.5, 0.4062, 0.5, 0.4062, 1.0, 0.375, 1.0, 0.375, 0.5, 0.375, 0.5, 0.375, 1.0, 0.3438, 1.0, 0.3438, 0.5, 0.3438, 0.5, 0.3438, 1.0, 0.3125, 1.0, 0.3125, 0.5, 0.3125, 0.5, 0.3125, 1.0, 0.2812, 1.0, 0.2812, 0.5, 0.2812, 0.5, 0.2812, 1.0, 0.25, 1.0, 0.25, 0.5, 0.25, 0.5, 0.25, 1.0, 0.2188, 1.0, 0.2188, 0.5, 0.2188, 0.5, 0.2188, 1.0, 0.1875, 1.0, 0.1875, 0.5, 0.1875, 0.5, 0.1875, 1.0, 0.1562, 1.0, 0.1562, 0.5, 0.1562, 0.5, 0.1562, 1.0, 0.125, 1.0, 0.125, 0.5, 0.125, 0.5, 0.125, 1.0, 0.09375, 1.0, 0.09375, 0.5, 0.09375, 0.5, 0.09375, 1.0, 0.0625, 1.0, 0.0625, 0.5, 0.49, 0.25, 0.4854, 0.2968, 0.4717, 0.3418, 0.4496, 0.3833, 0.4197, 0.4197, 0.3833, 0.4496, 0.3418, 0.4717, 0.2968, 0.4854, 0.25, 0.49, 0.2032, 0.4854, 0.1582, 0.4717, 0.1167, 0.4496, 0.08029, 0.4197, 0.05045, 0.3833, 0.02827, 0.3418, 0.01461, 0.2968, 0.01, 0.25, 0.01461, 0.2032, 0.02827, 0.1582, 0.05045, 0.1167, 0.08029, 0.08029, 0.1167, 0.05045, 0.1582, 0.02827, 0.2032, 0.01461, 0.25, 0.01, 0.2968, 0.01461, 0.3418, 0.02827, 0.3833, 0.05045, 0.4197, 0.08029, 0.4496, 0.1167, 0.4717, 0.1582, 0.4854, 0.2032, 0.0625, 0.5, 0.0625, 1.0, 0.03125, 1.0, 0.03125, 0.5, 0.03125, 0.5, 0.03125, 1.0, 0.0, 1.0, 0.0, 0.5, 0.7032, 0.4854, 0.75, 0.49, 0.7968, 0.4854, 0.8418, 0.4717, 0.8833, 0.4496, 0.9197, 0.4197, 0.9496, 0.3833, 0.9717, 0.3418, 0.9854, 0.2968, 0.99, 0.25, 0.9854, 0.2032, 0.9717, 0.1582, 0.9496, 0.1167, 0.9197, 0.08029, 0.8833, 0.05045, 0.8418, 0.02827, 0.7968, 0.01461, 0.75, 0.01, 0.7032, 0.01461, 0.6582, 0.02827, 0.6167, 0.05045, 0.5803, 0.08029, 0.5504, 0.1167, 0.5283, 0.1582, 0.5146, 0.2032, 0.51, 0.25, 0.5146, 0.2968, 0.5283, 0.3418, 0.5504, 0.3833, 0.5803, 0.4197, 0.6167, 0.4496, 0.6582, 0.4717, 0.3774, 0.3148, 0.375, 0.3332, 0.375, 0.3332, 0.3774, 0.3148, 0.3839, 0.2975, 0.3774, 0.3148, 0.3774, 0.3148, 0.3839, 0.2975, 0.3939, 0.282, 0.3839, 0.2975, 0.3839, 0.2975, 0.3939, 0.282, 0.407, 0.2689, 0.3939, 0.282, 0.3939, 0.282, 0.407, 0.2689, 0.4225, 0.2589, 0.407, 0.2689, 0.407, 0.2689, 0.4225, 0.2589, 0.4398, 0.2524, 0.4225, 0.2589, 0.4225, 0.2589, 0.4398, 0.2524, 0.4582, 0.25, 0.4398, 0.2524, 0.4398, 0.2524, 0.4582, 0.25, 0.375, 0.4168, 0.3774, 0.4352, 0.3774, 0.4352, 0.375, 0.4168, 0.3774, 0.4352, 0.3839, 0.4525, 0.3839, 0.4525, 0.3774, 0.4352, 0.3839, 0.4525, 0.3939, 0.468, 0.3939, 0.468, 0.3839, 0.4525, 0.3939, 0.468, 0.407, 0.4811, 0.407, 0.4811, 0.3939, 0.468, 0.407, 0.4811, 0.4225, 0.4911, 0.4225, 0.4911, 0.407, 0.4811, 0.4225, 0.4911, 0.4398, 0.4976, 0.4398, 0.4976, 0.4225, 0.4911, 0.4398, 0.4976, 0.4582, 0.5, 0.4582, 0.5, 0.4398, 0.4976, 0.375, 0.3332, 0.375, 0.4168, 0.375, 0.4168, 0.375, 0.3332, 0.4707, 0.5, 0.4707, 0.25, 0.4707, 0.25, 0.4707, 0.5, 0.4707, 0.25, 0.4582, 0.25, 0.4582, 0.25, 0.4707, 0.25, 0.4582, 0.5, 0.4707, 0.5, 0.4707, 0.5, 0.4582, 0.5, 0.6249, 0.9999, 0.6249, 0.7501, 0.625, 0.75, 0.625, 1.0, 0.3751, 0.9168, 0.3775, 0.9352, 0.3774, 0.9352, 0.375, 0.9168, 0.3775, 0.9352, 0.384, 0.9524, 0.3839, 0.9525, 0.3774, 0.9352, 0.384, 0.9524, 0.394, 0.9679, 0.3939, 0.968, 0.3839, 0.9525, 0.394, 0.9679, 0.4071, 0.981, 0.407, 0.9811, 0.3939, 0.968, 0.4071, 0.981, 0.4226, 0.991, 0.4225, 0.9911, 0.407, 0.9811, 0.4226, 0.991, 0.4398, 0.9975, 0.4398, 0.9976, 0.4225, 0.9911, 0.4398, 0.9975, 0.4582, 0.9999, 0.4582, 1.0, 0.4398, 0.9976, 0.3775, 0.8148, 0.3751, 0.8332, 0.375, 0.8332, 0.3774, 0.8148, 0.384, 0.7976, 0.3775, 0.8148, 0.3774, 0.8148, 0.3839, 0.7975, 0.394, 0.7821, 0.384, 0.7976, 0.3839, 0.7975, 0.3939, 0.782, 0.4071, 0.769, 0.394, 0.7821, 0.3939, 0.782, 0.407, 0.7689, 0.4226, 0.759, 0.4071, 0.769, 0.407, 0.7689, 0.4225, 0.7589, 0.4398, 0.7525, 0.4226, 0.759, 0.4225, 0.7589, 0.4398, 0.7524, 0.4582, 0.7501, 0.4398, 0.7525, 0.4398, 0.7524, 0.4582, 0.75, 0.3751, 0.8332, 0.3751, 0.9168, 0.375, 0.9168, 0.375, 0.8332, 0.4582, 0.9999, 0.6249, 0.9999, 0.625, 1.0, 0.4582, 1.0, 0.6249, 0.7501, 0.4582, 0.7501, 0.4582, 0.75, 0.625, 0.75, 0.0, 0.0, 0.0, 0.0, 0.0, 0.0, 0.0, 0.0, 0.0, 0.0, 0.0, 0.0, 0.0, 0.0, 0.0, 0.0, 0.2918, 0.75, 0.2918, 0.5, 0.2918, 0.5, 0.2918, 0.75, 0.0, 0.0, 0.0, 0.0, 0.0, 0.0, 0.0, 0.0, 0.2918, 0.75, 0.2918, 0.5, 0.2918, 0.5, 0.2918, 0.75, 0.0, 0.0, 0.0, 0.0, 0.0, 0.0, 0.0, 0.0, 0.2082, 0.5, 0.2082, 0.75, 0.2082, 0.75, 0.2082, 0.5, 0.0, 0.0, 0.0, 0.0, 0.0, 0.0, 0.0, 0.0, 0.0, 0.0, 0.0, 0.0, 0.0, 0.0, 0.0, 0.0, 0.2082, 0.5, 0.2082, 0.75, 0.2082, 0.75, 0.2082, 0.5, 1.0, 0.5894, 0.9688, 0.5894, 0.9688, 0.9106, 1.0, 0.9106, 0.9688, 0.5894, 0.9375, 0.5894, 0.9375, 0.9106, 0.9688, 0.9106, 0.9375, 0.5894, 0.9062, 0.5894, 0.9062, 0.9106, 0.9375, 0.9106, 0.8767, 0.5894, 0.875, 0.5894, 0.875, 0.9106, 0.8767, 0.9106, 0.9062, 0.9106, 0.9062, 0.5894, 0.875, 0.5894, 0.8438, 0.5907, 0.8438, 0.9093, 0.875, 0.9106, 0.8438, 0.5907, 0.8125, 0.5916, 0.8125, 0.9084, 0.8438, 0.9093, 0.8125, 0.5916, 0.7812, 0.5922, 0.7812, 0.9078, 0.8125, 0.9084, 0.7812, 0.5922, 0.75, 0.5924, 0.75, 0.9076, 0.7812, 0.9078, 0.75, 0.5924, 0.7188, 0.5922, 0.7188, 0.9078, 0.75, 0.9076, 0.7188, 0.5922, 0.6875, 0.5916, 0.6875, 0.9084, 0.7188, 0.9078, 0.6562, 0.5907, 0.6562, 0.9093, 0.6875, 0.9084, 0.6875, 0.5916, 0.625, 0.5894, 0.625, 0.9106, 0.6562, 0.9093, 0.6562, 0.5907, 0.6233, 0.9106, 0.625, 0.9106, 0.625, 0.5894, 0.6233, 0.5894, 0.5938, 0.5894, 0.5938, 0.9106, 0.5938, 0.9106, 0.5938, 0.5894, 0.5625, 0.5894, 0.5625, 0.9106, 0.5312, 0.5894, 0.5312, 0.9106, 0.5625, 0.9106, 0.5625, 0.5894, 0.5312, 0.9106, 0.5312, 0.5894, 0.5, 0.5894, 0.5, 0.9106, 0.4688, 0.5894, 0.4688, 0.9106, 0.5, 0.9106, 0.5, 0.5894, 0.4375, 0.5894, 0.4375, 0.9106, 0.4688, 0.9106, 0.4688, 0.5894, 0.4062, 0.5894, 0.4062, 0.9106, 0.4375, 0.9106, 0.4375, 0.5894, 0.375, 0.5894, 0.375, 0.9106, 0.4062, 0.9106, 0.4062, 0.5894, 0.3438, 0.5894, 0.3438, 0.9106, 0.375, 0.9106, 0.375, 0.5894, 0.3125, 0.5894, 0.3125, 0.9106, 0.3438, 0.9106, 0.3438, 0.5894, 0.2812, 0.5894, 0.2812, 0.9106, 0.3125, 0.9106, 0.3125, 0.5894, 0.25, 0.5894, 0.25, 0.9106, 0.2812, 0.9106, 0.2812, 0.5894, 0.2188, 0.5894, 0.2187, 0.9106, 0.25, 0.9106, 0.25, 0.5894, 0.2188, 0.5894, 0.1875, 0.5894, 0.1875, 0.9106, 0.2188, 0.9106, 0.1875, 0.5894, 0.1562, 0.5894, 0.1562, 0.9106, 0.1875, 0.9106, 0.1562, 0.5894, 0.125, 0.5894, 0.125, 0.9106, 0.1562, 0.9106, 0.125, 0.5894, 0.09375, 0.5894, 0.09375, 0.9106, 0.125, 0.9106, 0.09375, 0.5894, 0.0625, 0.5894, 0.0625, 0.9106, 0.09375, 0.9106, 0.0625, 0.5894, 0.03125, 0.5894, 0.03125, 0.9106, 0.0625, 0.9106, 0.03125, 0.5894, 0.0, 0.5894, 0.0, 0.9106, 0.03125, 0.9106])
me_cube.use_remesh_fix_poles = True
me_cube.use_remesh_preserve_attributes = False
me_cube.update()

# ---- objects
ob_cube = bpy.data.objects.new('Cube', me_cube)

# ---- transforms, parenting, visibility, modifiers, constraints
ob_cube.location = (0.0, 0.0, 0.0)
ob_cube.scale = (0.2176, 5.927, 0.7071)

# ---- collection membership
col_collection.objects.link(ob_cube)

# ---- scene / render settings (as saved in the file)
scene.frame_start = 1; scene.frame_end = 250; scene.frame_set(1)
scene.render.engine = 'BLENDER_EEVEE_NEXT'
scene.cycles.use_denoising = False
scene.cycles.samples = 128
scene.cycles.sampling_pattern = 'TABULATED_SOBOL'
scene.cycles.use_adaptive_sampling = False
scene.cycles.use_light_tree = False
scene.view_settings.view_transform = 'Filmic'
bpy.context.view_layer.update()

# ---- added for rendering (the .blend has no active camera and no usable light): camera, sun
cam_auto = bpy.data.cameras.new('AutoCamera')
cam_auto.lens = 50.0
cam_auto.sensor_width = 36.0
cam_auto.clip_end = 1000.0
ob_auto_camera = bpy.data.objects.new('AutoCamera', cam_auto)
scene.collection.objects.link(ob_auto_camera)
ob_auto_camera.location = (11.067, -13.2804, 8.79082)
ob_auto_camera.rotation_euler = (1.09748, -7.21219e-08, 0.694738)
scene.camera = ob_auto_camera
light_auto_sun = bpy.data.lights.new('AutoSun', 'SUN')
light_auto_sun.energy = 3.0
light_auto_sun.angle = 0.0523599
ob_auto_sun = bpy.data.objects.new('AutoSun', light_auto_sun)
scene.collection.objects.link(ob_auto_sun)
ob_auto_sun.rotation_euler = (0.872665, 0.174533, 0.523599)
bpy.context.view_layer.update()
